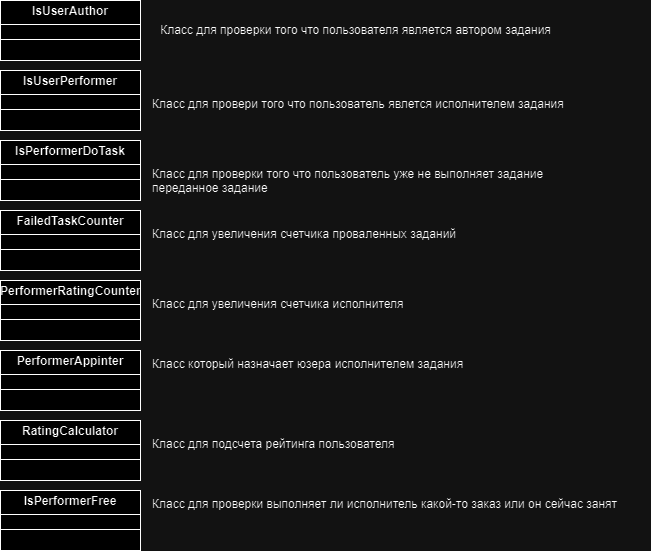

The diagram above was exported from draw.io. Its source (the exported page's mxGraphModel, read from the mxfile embedded in the PNG):
<mxGraphModel dx="1050" dy="522" grid="1" gridSize="10" guides="1" tooltips="1" connect="1" arrows="1" fold="1" page="1" pageScale="1" pageWidth="827" pageHeight="1169" math="0" shadow="0">
  <root>
    <mxCell id="0" />
    <mxCell id="1" parent="0" />
    <mxCell id="SqDBJ7I4btsCS_WqcG5M-6" value="&lt;p style=&quot;margin:0px;margin-top:4px;text-align:center;&quot;&gt;&lt;b&gt;IsUserAuthor&lt;/b&gt;&lt;br&gt;&lt;/p&gt;&lt;hr size=&quot;1&quot; style=&quot;border-style:solid;&quot;&gt;&lt;div style=&quot;height:2px;&quot;&gt;&lt;/div&gt;&lt;hr size=&quot;1&quot; style=&quot;border-style:solid;&quot;&gt;&lt;div style=&quot;height:2px;&quot;&gt;&lt;/div&gt;" style="verticalAlign=top;align=left;overflow=fill;html=1;whiteSpace=wrap;" parent="1" vertex="1">
      <mxGeometry x="10" y="40" width="140" height="60" as="geometry" />
    </mxCell>
    <mxCell id="SqDBJ7I4btsCS_WqcG5M-10" value="&lt;p style=&quot;margin:0px;margin-top:4px;text-align:center;&quot;&gt;&lt;b&gt;RatingCalculator&lt;/b&gt;&lt;/p&gt;&lt;hr size=&quot;1&quot; style=&quot;border-style:solid;&quot;&gt;&lt;div style=&quot;height:2px;&quot;&gt;&lt;/div&gt;&lt;hr size=&quot;1&quot; style=&quot;border-style:solid;&quot;&gt;&lt;div style=&quot;height:2px;&quot;&gt;&lt;/div&gt;" style="verticalAlign=top;align=left;overflow=fill;html=1;whiteSpace=wrap;" parent="1" vertex="1">
      <mxGeometry x="10" y="460" width="140" height="60" as="geometry" />
    </mxCell>
    <mxCell id="SqDBJ7I4btsCS_WqcG5M-11" value="&lt;p style=&quot;margin:0px;margin-top:4px;text-align:center;&quot;&gt;&lt;b&gt;PerformerAppinter&lt;/b&gt;&lt;/p&gt;&lt;hr size=&quot;1&quot; style=&quot;border-style:solid;&quot;&gt;&lt;div style=&quot;height:2px;&quot;&gt;&lt;/div&gt;&lt;hr size=&quot;1&quot; style=&quot;border-style:solid;&quot;&gt;&lt;div style=&quot;height:2px;&quot;&gt;&lt;/div&gt;" style="verticalAlign=top;align=left;overflow=fill;html=1;whiteSpace=wrap;" parent="1" vertex="1">
      <mxGeometry x="10" y="390" width="140" height="60" as="geometry" />
    </mxCell>
    <mxCell id="SqDBJ7I4btsCS_WqcG5M-15" value="&lt;p style=&quot;margin:0px;margin-top:4px;text-align:center;&quot;&gt;&lt;b&gt;IsUserPerformer&lt;/b&gt;&lt;br&gt;&lt;/p&gt;&lt;hr size=&quot;1&quot; style=&quot;border-style:solid;&quot;&gt;&lt;div style=&quot;height:2px;&quot;&gt;&lt;/div&gt;&lt;hr size=&quot;1&quot; style=&quot;border-style:solid;&quot;&gt;&lt;div style=&quot;height:2px;&quot;&gt;&lt;/div&gt;" style="verticalAlign=top;align=left;overflow=fill;html=1;whiteSpace=wrap;" parent="1" vertex="1">
      <mxGeometry x="10" y="110" width="140" height="60" as="geometry" />
    </mxCell>
    <mxCell id="SqDBJ7I4btsCS_WqcG5M-16" value="&lt;p style=&quot;margin:0px;margin-top:4px;text-align:center;&quot;&gt;&lt;b&gt;IsPerformerDoTask&lt;/b&gt;&lt;/p&gt;&lt;hr size=&quot;1&quot; style=&quot;border-style:solid;&quot;&gt;&lt;div style=&quot;height:2px;&quot;&gt;&lt;/div&gt;&lt;hr size=&quot;1&quot; style=&quot;border-style:solid;&quot;&gt;&lt;div style=&quot;height:2px;&quot;&gt;&lt;/div&gt;" style="verticalAlign=top;align=left;overflow=fill;html=1;whiteSpace=wrap;" parent="1" vertex="1">
      <mxGeometry x="10" y="180" width="140" height="60" as="geometry" />
    </mxCell>
    <mxCell id="SqDBJ7I4btsCS_WqcG5M-18" value="&lt;p style=&quot;margin:0px;margin-top:4px;text-align:center;&quot;&gt;&lt;b&gt;FailedTaskCounter&lt;/b&gt;&lt;/p&gt;&lt;hr size=&quot;1&quot; style=&quot;border-style:solid;&quot;&gt;&lt;div style=&quot;height:2px;&quot;&gt;&lt;/div&gt;&lt;hr size=&quot;1&quot; style=&quot;border-style:solid;&quot;&gt;&lt;div style=&quot;height:2px;&quot;&gt;&lt;/div&gt;" style="verticalAlign=top;align=left;overflow=fill;html=1;whiteSpace=wrap;" parent="1" vertex="1">
      <mxGeometry x="10" y="250" width="140" height="60" as="geometry" />
    </mxCell>
    <mxCell id="SqDBJ7I4btsCS_WqcG5M-19" value="&lt;p style=&quot;margin:0px;margin-top:4px;text-align:center;&quot;&gt;&lt;b&gt;PerformerRating&lt;/b&gt;&lt;b style=&quot;background-color: initial;&quot;&gt;Counter&lt;/b&gt;&lt;/p&gt;&lt;hr size=&quot;1&quot; style=&quot;border-style:solid;&quot;&gt;&lt;div style=&quot;height:2px;&quot;&gt;&lt;/div&gt;&lt;hr size=&quot;1&quot; style=&quot;border-style:solid;&quot;&gt;&lt;div style=&quot;height:2px;&quot;&gt;&lt;/div&gt;" style="verticalAlign=top;align=left;overflow=fill;html=1;whiteSpace=wrap;" parent="1" vertex="1">
      <mxGeometry x="10" y="320" width="140" height="60" as="geometry" />
    </mxCell>
    <mxCell id="SqDBJ7I4btsCS_WqcG5M-20" value="&lt;p style=&quot;margin:0px;margin-top:4px;text-align:center;&quot;&gt;&lt;b&gt;IsPerformerFree&lt;/b&gt;&lt;/p&gt;&lt;hr size=&quot;1&quot; style=&quot;border-style:solid;&quot;&gt;&lt;div style=&quot;height:2px;&quot;&gt;&lt;/div&gt;&lt;hr size=&quot;1&quot; style=&quot;border-style:solid;&quot;&gt;&lt;div style=&quot;height:2px;&quot;&gt;&lt;/div&gt;" style="verticalAlign=top;align=left;overflow=fill;html=1;whiteSpace=wrap;" parent="1" vertex="1">
      <mxGeometry x="10" y="530" width="140" height="60" as="geometry" />
    </mxCell>
    <mxCell id="SqDBJ7I4btsCS_WqcG5M-21" value="Класс для проверки того что пользователя является автором задания" style="text;html=1;align=center;verticalAlign=middle;resizable=0;points=[];autosize=1;strokeColor=none;fillColor=none;" parent="1" vertex="1">
      <mxGeometry x="160" y="55" width="410" height="30" as="geometry" />
    </mxCell>
    <mxCell id="SqDBJ7I4btsCS_WqcG5M-22" value="Класс для провери того что пользователь явлется исполнителем задания" style="text;whiteSpace=wrap;" parent="1" vertex="1">
      <mxGeometry x="160" y="130" width="450" height="40" as="geometry" />
    </mxCell>
    <mxCell id="SqDBJ7I4btsCS_WqcG5M-23" value="Класс для проверки того что пользователь уже не выполняет задание переданное задание&#10;" style="text;whiteSpace=wrap;" parent="1" vertex="1">
      <mxGeometry x="160" y="200" width="400" height="40" as="geometry" />
    </mxCell>
    <mxCell id="SqDBJ7I4btsCS_WqcG5M-24" value="Класс для увеличения счетчика проваленных заданий" style="text;whiteSpace=wrap;" parent="1" vertex="1">
      <mxGeometry x="160" y="260" width="340" height="40" as="geometry" />
    </mxCell>
    <mxCell id="SqDBJ7I4btsCS_WqcG5M-25" value="Класс для увеличения счетчика исполнителя" style="text;whiteSpace=wrap;" parent="1" vertex="1">
      <mxGeometry x="160" y="330" width="270" height="40" as="geometry" />
    </mxCell>
    <mxCell id="SqDBJ7I4btsCS_WqcG5M-26" value="Класс который назначает юзера исполнителем задания" style="text;whiteSpace=wrap;" parent="1" vertex="1">
      <mxGeometry x="160" y="390" width="340" height="40" as="geometry" />
    </mxCell>
    <mxCell id="SqDBJ7I4btsCS_WqcG5M-27" value="Класс для подсчета рейтинга пользователя" style="text;whiteSpace=wrap;" parent="1" vertex="1">
      <mxGeometry x="160" y="470" width="280" height="40" as="geometry" />
    </mxCell>
    <mxCell id="SqDBJ7I4btsCS_WqcG5M-28" value="Класс для проверки выполняет ли исполнитель какой-то заказ или он сейчас занят" style="text;whiteSpace=wrap;" parent="1" vertex="1">
      <mxGeometry x="160" y="530" width="500" height="40" as="geometry" />
    </mxCell>
  </root>
</mxGraphModel>